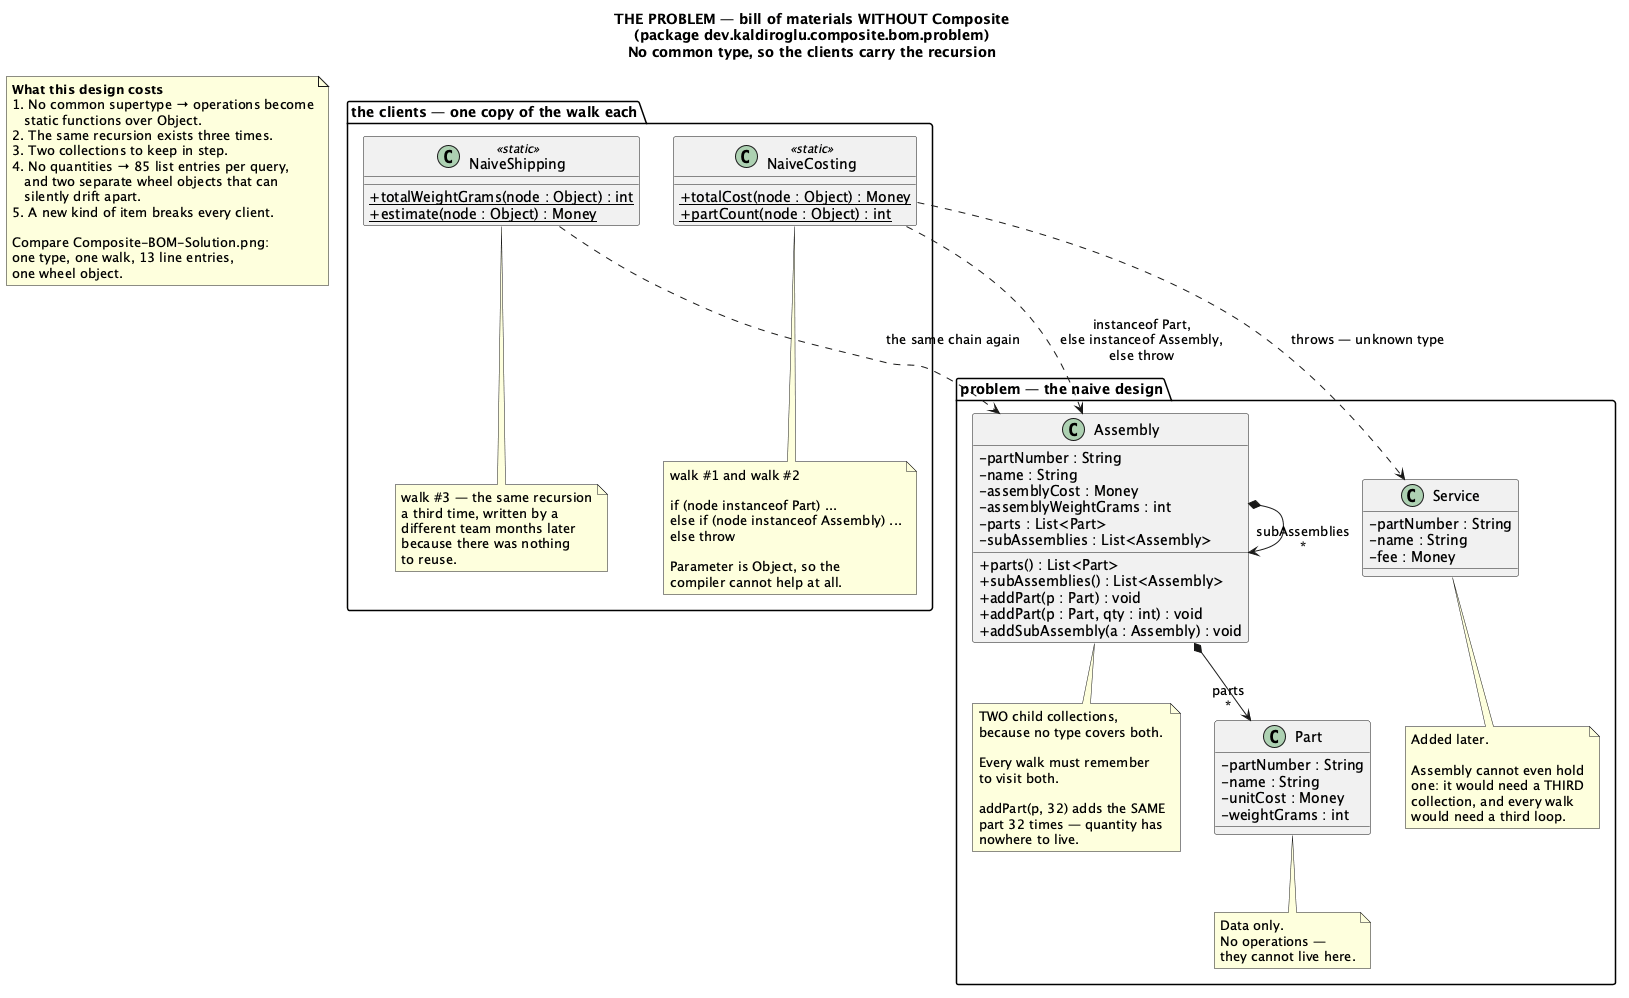

The diagram above was rendered by PlantUML. Its source (embedded in the PNG):
@startuml Composite-BOM-Problem
skinparam classAttributeIconSize 0
title THE PROBLEM — bill of materials WITHOUT Composite\n(package dev.kaldiroglu.composite.bom.problem)\nNo common type, so the clients carry the recursion

package "problem — the naive design" {

  class Part {
    - partNumber : String
    - name : String
    - unitCost : Money
    - weightGrams : int
  }
  note bottom of Part
    Data only.
    No operations —
    they cannot live here.
  end note

  class Assembly {
    - partNumber : String
    - name : String
    - assemblyCost : Money
    - assemblyWeightGrams : int
    - parts : List<Part>
    - subAssemblies : List<Assembly>
    + parts() : List<Part>
    + subAssemblies() : List<Assembly>
    + addPart(p : Part) : void
    + addPart(p : Part, qty : int) : void
    + addSubAssembly(a : Assembly) : void
  }
  note bottom of Assembly
    TWO child collections,
    because no type covers both.

    Every walk must remember
    to visit both.

    addPart(p, 32) adds the SAME
    part 32 times — quantity has
    nowhere to live.
  end note

  class Service {
    - partNumber : String
    - name : String
    - fee : Money
  }
  note bottom of Service
    Added later.

    Assembly cannot even hold
    one: it would need a THIRD
    collection, and every walk
    would need a third loop.
  end note
}

package "the clients — one copy of the walk each" {

  class NaiveCosting <<static>> {
    + {static} totalCost(node : Object) : Money
    + {static} partCount(node : Object) : int
  }
  note bottom of NaiveCosting
    walk #1 and walk #2

    if (node instanceof Part) ...
    else if (node instanceof Assembly) ...
    else throw

    Parameter is Object, so the
    compiler cannot help at all.
  end note

  class NaiveShipping <<static>> {
    + {static} totalWeightGrams(node : Object) : int
    + {static} estimate(node : Object) : Money
  }
  note bottom of NaiveShipping
    walk #3 — the same recursion
    a third time, written by a
    different team months later
    because there was nothing
    to reuse.
  end note
}

Assembly *--> "parts\n*" Part
Assembly *--> "subAssemblies\n*" Assembly

NaiveCosting ..> Assembly : instanceof Part,\nelse instanceof Assembly,\nelse throw
NaiveShipping ..> Assembly : the same chain again
NaiveCosting ..> Service : throws — unknown type

note as CostNote
  <b>What this design costs</b>
  1. No common supertype → operations become
     static functions over Object.
  2. The same recursion exists three times.
  3. Two collections to keep in step.
  4. No quantities → 85 list entries per query,
     and two separate wheel objects that can
     silently drift apart.
  5. A new kind of item breaks every client.

  Compare Composite-BOM-Solution.png:
  one type, one walk, 13 line entries,
  one wheel object.
end note

@enduml